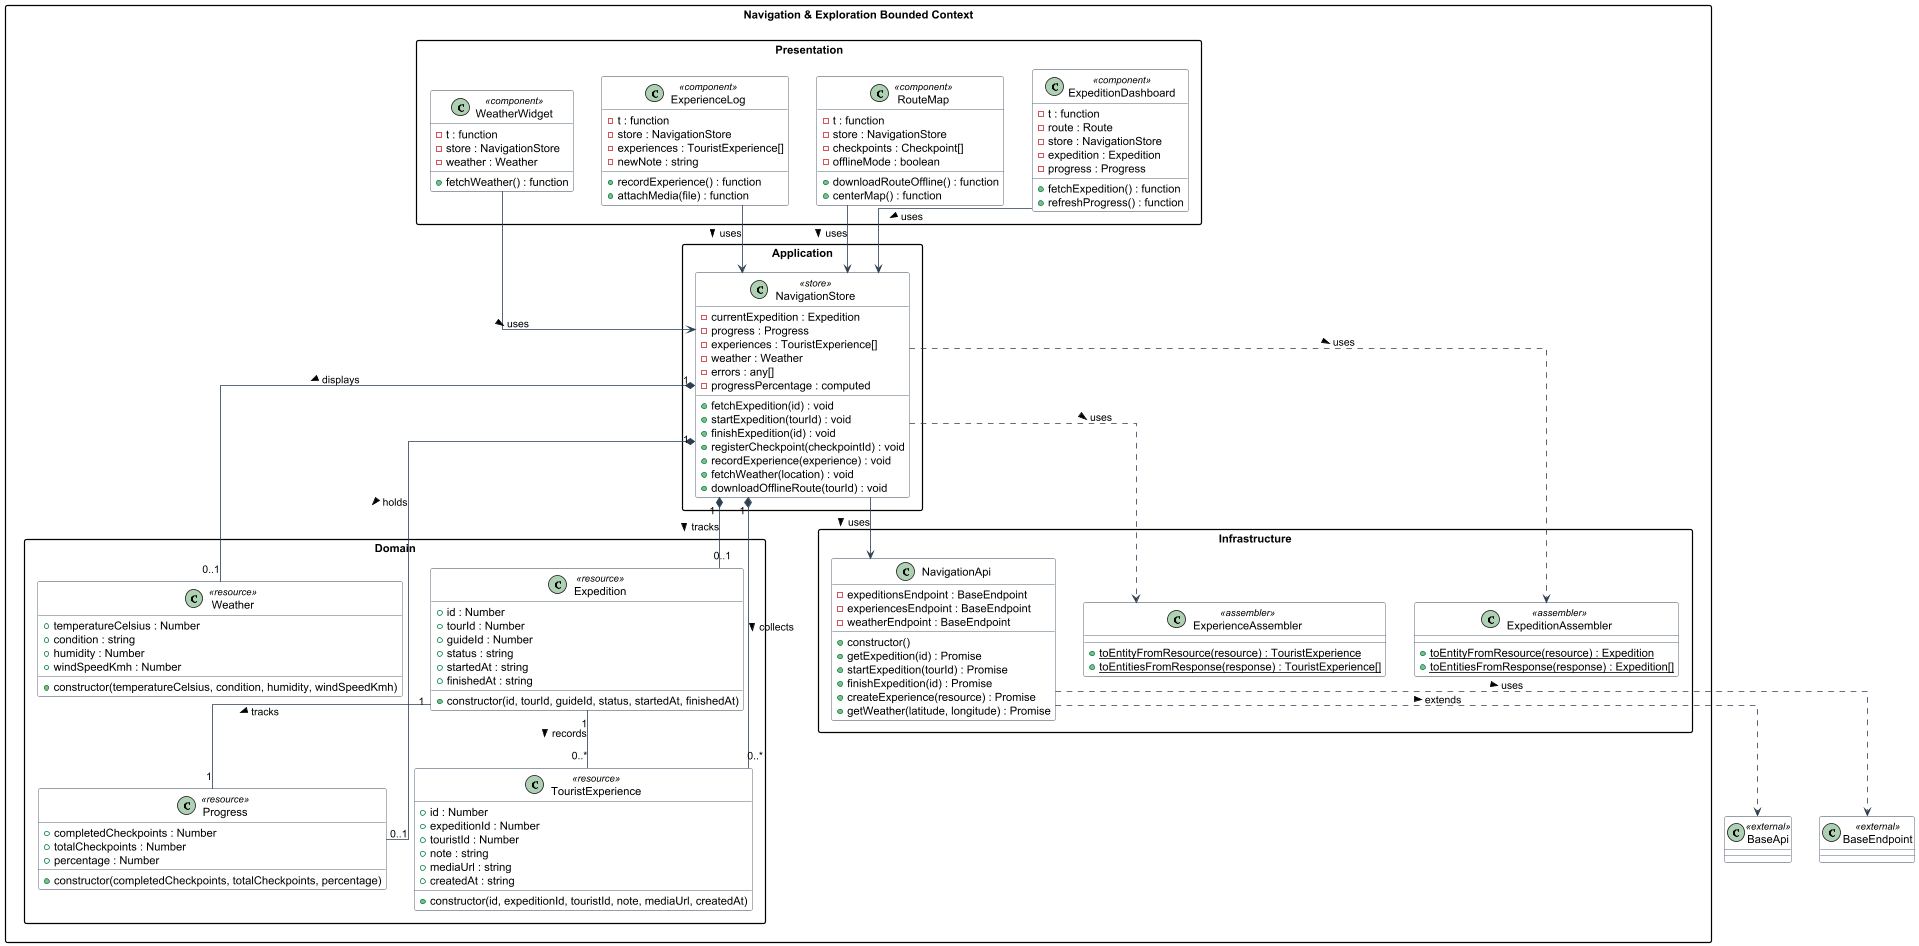

The diagram above was rendered by PlantUML. Its source (embedded in the PNG):
@startuml VitalTrek_NavigationExploration_ClassDiagram

skinparam classAttributeIconSize 10
skinparam packageStyle rectangle
skinparam linetype ortho
skinparam class {
  BackgroundColor White
  BorderColor #2C3E50
  ArrowColor #2C3E50
}

package "Navigation & Exploration Bounded Context" {

  package "Presentation" {

    class ExpeditionDashboard <<component>> {
      - t : function
      - route : Route
      - store : NavigationStore
      - expedition : Expedition
      - progress : Progress
      + fetchExpedition() : function
      + refreshProgress() : function
    }

    class RouteMap <<component>> {
      - t : function
      - store : NavigationStore
      - checkpoints : Checkpoint[]
      - offlineMode : boolean
      + downloadRouteOffline() : function
      + centerMap() : function
    }

    class ExperienceLog <<component>> {
      - t : function
      - store : NavigationStore
      - experiences : TouristExperience[]
      - newNote : string
      + recordExperience() : function
      + attachMedia(file) : function
    }

    class WeatherWidget <<component>> {
      - t : function
      - store : NavigationStore
      - weather : Weather
      + fetchWeather() : function
    }
  }

  package "Application" {

    class NavigationStore <<store>> {
      - currentExpedition : Expedition
      - progress : Progress
      - experiences : TouristExperience[]
      - weather : Weather
      - errors : any[]
      - progressPercentage : computed
      + fetchExpedition(id) : void
      + startExpedition(tourId) : void
      + finishExpedition(id) : void
      + registerCheckpoint(checkpointId) : void
      + recordExperience(experience) : void
      + fetchWeather(location) : void
      + downloadOfflineRoute(tourId) : void
    }
  }

  package "Domain" {

    class Expedition <<resource>> {
      + id : Number
      + tourId : Number
      + guideId : Number
      + status : string
      + startedAt : string
      + finishedAt : string
      + constructor(id, tourId, guideId, status, startedAt, finishedAt)
    }

    class Progress <<resource>> {
      + completedCheckpoints : Number
      + totalCheckpoints : Number
      + percentage : Number
      + constructor(completedCheckpoints, totalCheckpoints, percentage)
    }

    class TouristExperience <<resource>> {
      + id : Number
      + expeditionId : Number
      + touristId : Number
      + note : string
      + mediaUrl : string
      + createdAt : string
      + constructor(id, expeditionId, touristId, note, mediaUrl, createdAt)
    }

    class Weather <<resource>> {
      + temperatureCelsius : Number
      + condition : string
      + humidity : Number
      + windSpeedKmh : Number
      + constructor(temperatureCelsius, condition, humidity, windSpeedKmh)
    }
  }

  package "Infrastructure" {

    class NavigationApi {
      - expeditionsEndpoint : BaseEndpoint
      - experiencesEndpoint : BaseEndpoint
      - weatherEndpoint : BaseEndpoint
      + constructor()
      + getExpedition(id) : Promise
      + startExpedition(tourId) : Promise
      + finishExpedition(id) : Promise
      + createExperience(resource) : Promise
      + getWeather(latitude, longitude) : Promise
    }

    class ExpeditionAssembler <<assembler>> {
      + {static} toEntityFromResource(resource) : Expedition
      + {static} toEntitiesFromResponse(response) : Expedition[]
    }

    class ExperienceAssembler <<assembler>> {
      + {static} toEntityFromResource(resource) : TouristExperience
      + {static} toEntitiesFromResponse(response) : TouristExperience[]
    }
  }
}

' External Shared dependencies
class BaseApi <<external>>
class BaseEndpoint <<external>>

' Relationships - Presentation to Application
ExpeditionDashboard --> NavigationStore : uses >
RouteMap --> NavigationStore : uses >
ExperienceLog --> NavigationStore : uses >
WeatherWidget --> NavigationStore : uses >

' Application to Domain
NavigationStore "1" *-- "0..1" Expedition : tracks >
NavigationStore "1" *-- "0..1" Progress : holds >
NavigationStore "1" *-- "0..*" TouristExperience : collects >
NavigationStore "1" *-- "0..1" Weather : displays >

' Domain associations
Expedition "1" -- "1" Progress : tracks >
Expedition "1" -- "0..*" TouristExperience : records >

' Application to Infrastructure
NavigationStore --> NavigationApi : uses >
NavigationStore ..> ExpeditionAssembler : uses >
NavigationStore ..> ExperienceAssembler : uses >

' Infrastructure to Shared
NavigationApi ..> BaseApi : extends >
NavigationApi ..> BaseEndpoint : uses >

@enduml